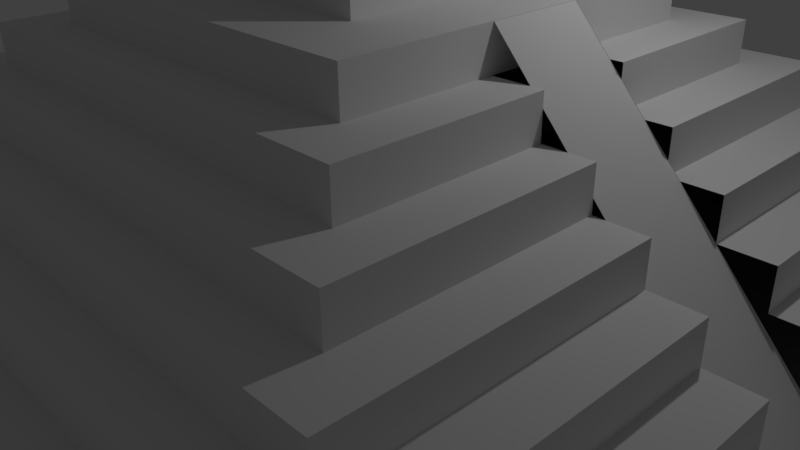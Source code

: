 # Source: Pyramid.blend  (saved by Blender 2.77.0; exported with 4.5.12 LTS)
import bpy
from mathutils import Matrix  # noqa: F401  (used for matrix-valued properties, if any)

bpy.ops.wm.read_factory_settings(use_empty=True)
scene = bpy.context.scene
scene.name = 'Scene'

# ---- collections
col_collection_1 = bpy.data.collections.new('Collection 1'); scene.collection.children.link(col_collection_1)

# ---- materials (node trees are filled in below, after node groups)
mat_material = bpy.data.materials.new('Material')
mat_material.alpha_threshold = 0.0
mat_material.use_transparent_shadow = False
mat_material.roughness = 0.5
mat_material.line_color = (0.0, 0.0, 0.0, 1.0)

# ---- material node trees

# ---- world
world_world = bpy.data.worlds.new('World'); scene.world = world_world
world_world.color = (0.05088, 0.05088, 0.05088)
world_world.use_sun_shadow = False
world_world.sun_shadow_jitter_overblur = 0.0
world_world.cycles.sampling_method = 'MANUAL'

# ---- cameras
cam_camera = bpy.data.cameras.new('Camera')
cam_camera.clip_end = 100.0
cam_camera.lens = 35.0
cam_camera.sensor_width = 32.0
cam_camera.sensor_height = 18.0
cam_camera.ortho_scale = 7.314
cam_camera.dof.focus_distance = 0.0
cam_camera.dof.aperture_fstop = 128.0

# ---- lights
light_lamp = bpy.data.lights.new('Lamp', 'POINT')
light_lamp.transmission_factor = 0.0
light_lamp.cutoff_distance = 30.0
light_lamp.energy = 100.0
light_lamp.shadow_buffer_clip_start = 1.001
light_lamp.shadow_soft_size = 0.1
light_lamp.shadow_maximum_resolution = 0.006
light_lamp.use_absolute_resolution = True

# ---- meshes
me_cube_002 = bpy.data.meshes.new('Cube.002')
me_cube_002.from_pydata([(3.4, 3.4, -1.0), (1.4, 3.4, -1.0), (3.3, 3.3, 1.0), (3.3, 1.5, 1.0), (1.5, 1.5, 1.0), (1.5, 3.3, 1.0), (3.4, 3.4, 1.0), (3.4, 1.4, 1.0), (1.4, 3.4, 1.0), (1.4, 1.4, 1.0), (3.2, 3.2, 2.0), (3.2, 1.6, 2.0), (1.6, 3.2, 2.0), (1.6, 1.6, 2.0), (3.3, 3.3, 2.0), (3.3, 1.5, 2.0), (1.5, 3.3, 2.0), (1.5, 1.5, 2.0), (3.1, 3.1, 3.0), (3.1, 1.7, 3.0), (1.7, 3.1, 3.0), (1.7, 1.7, 3.0), (3.2, 3.2, 3.0), (3.2, 1.6, 3.0), (1.6, 3.2, 3.0), (1.6, 1.6, 3.0), (3.0, 3.0, 4.0), (3.0, 1.8, 4.0), (1.8, 3.0, 4.0), (1.8, 1.8, 4.0), (3.1, 3.1, 4.0), (3.1, 1.7, 4.0), (1.7, 3.1, 4.0), (1.7, 1.7, 4.0), (2.9, 2.9, 5.0), (2.9, 1.9, 5.0), (1.9, 2.9, 5.0), (1.9, 1.9, 5.0), (3.0, 3.0, 5.0), (3.0, 1.8, 5.0), (1.8, 3.0, 5.0), (1.8, 1.8, 5.0), (2.8, 2.8, 6.0), (2.8, 2.0, 6.0), (2.0, 2.8, 6.0), (2.0, 2.0, 6.0), (2.9, 2.9, 6.0), (2.9, 1.9, 6.0), (1.9, 2.9, 6.0), (1.9, 1.9, 6.0), (2.65, 2.65, 7.0), (2.65, 2.15, 7.0), (2.15, 2.65, 7.0), (2.15, 2.15, 7.0), (2.8, 2.8, 7.0), (2.8, 2.0, 7.0), (2.0, 2.8, 7.0), (2.0, 2.0, 7.0), (2.65, 2.65, 9.0), (2.65, 2.15, 9.0), (2.15, 2.65, 9.0), (2.15, 2.15, 9.0), (3.4, 2.5, -1.0), (1.4, 2.5, -1.0), (3.4, 2.5, 1.0), (1.4, 2.5, 1.0), (3.3, 2.5, 1.0), (1.5, 2.5, 1.0), (3.3, 2.5, 2.0), (1.5, 2.5, 2.0), (3.2, 2.5, 2.0), (1.6, 2.5, 2.0), (3.2, 2.5, 3.0), (1.6, 2.5, 3.0), (3.1, 2.5, 3.0), (1.7, 2.5, 3.0), (3.1, 2.5, 4.0), (1.7, 2.5, 4.0), (3.0, 2.5, 4.0), (1.8, 2.5, 4.0), (3.0, 2.5, 5.0), (1.8, 2.5, 5.0), (2.9, 2.5, 5.0), (1.9, 2.5, 5.0), (2.9, 2.5, 6.0), (1.9, 2.5, 6.0), (2.8, 2.5, 6.0), (2.0, 2.5, 6.0), (2.8, 2.5, 7.0), (2.0, 2.5, 7.0), (2.65, 2.5, 7.0), (2.15, 2.5, 7.0), (2.65, 2.5, 9.0), (2.15, 2.5, 9.0), (3.4, 2.3, -1.0), (3.4, 2.3, 1.0), (3.3, 2.3, 1.0), (3.3, 2.3, 2.0), (3.2, 2.3, 2.0), (3.2, 2.3, 3.0), (3.1, 2.3, 3.0), (3.1, 2.3, 4.0), (3.0, 2.3, 4.0), (3.0, 2.3, 5.0), (2.9, 2.3, 5.0), (2.9, 2.3, 6.0), (2.8, 2.3, 6.0), (2.8, 2.3, 7.0), (2.65, 2.3, 7.0), (2.65, 2.3, 9.0), (1.4, 2.3, -1.0), (1.4, 2.3, 1.0), (1.5, 2.3, 1.0), (1.5, 2.3, 2.0), (1.6, 2.3, 2.0), (1.6, 2.3, 3.0), (1.7, 2.3, 3.0), (1.7, 2.3, 4.0), (1.8, 2.3, 4.0), (1.8, 2.3, 5.0), (1.9, 2.3, 5.0), (1.9, 2.3, 6.0), (2.0, 2.3, 6.0), (2.0, 2.3, 7.0), (2.15, 2.3, 7.0), (2.15, 2.3, 9.0), (3.399, 2.5, -1.006), (3.399, 2.3, -1.006), (2.799, 2.5, 6.994), (2.799, 2.3, 6.994)], [], [(6, 0, 1, 8), (96, 3, 7, 95), (5, 2, 6, 8), (3, 4, 9, 7), (67, 5, 8, 65), (98, 11, 15, 97), (12, 10, 14, 16), (11, 13, 17, 15), (71, 12, 16, 69), (100, 19, 23, 99), (20, 18, 22, 24), (19, 21, 25, 23), (75, 20, 24, 73), (18, 20, 32, 30), (102, 27, 31, 101), (28, 26, 30, 32), (27, 29, 33, 31), (79, 28, 32, 77), (26, 28, 40, 38), (104, 35, 39, 103), (36, 34, 38, 40), (35, 37, 41, 39), (83, 36, 40, 81), (34, 36, 48, 46), (106, 43, 47, 105), (44, 42, 46, 48), (43, 45, 49, 47), (87, 44, 48, 85), (42, 44, 56, 54), (108, 51, 55, 107), (52, 50, 54, 56), (51, 53, 57, 55), (91, 52, 56, 89), (109, 125, 61, 59), (124, 53, 61, 125), (50, 52, 60, 58), (52, 91, 93, 60), (58, 60, 93, 92), (124, 91, 89, 123), (50, 90, 88, 54), (122, 87, 85, 121), (42, 86, 84, 46), (120, 83, 81, 119), (34, 82, 80, 38), (118, 79, 77, 117), (26, 78, 76, 30), (116, 75, 73, 115), (18, 74, 72, 22), (114, 71, 69, 113), (10, 70, 68, 14), (112, 67, 65, 111), (2, 66, 64, 6), (4, 112, 111, 9), (13, 114, 113, 17), (21, 116, 115, 25), (29, 118, 117, 33), (37, 120, 119, 41), (45, 122, 121, 49), (53, 124, 123, 57), (91, 124, 125, 93), (92, 93, 125, 109), (90, 108, 107, 88), (62, 94, 110, 63), (111, 110, 94, 95, 96, 97, 98, 99, 100, 101, 102, 103, 104, 105, 106, 107, 108, 109, 125, 124, 123, 122, 121, 120, 119, 118, 117, 116, 115, 114, 113, 112), (129, 127, 126, 128)])
me_cube_002.materials.append(mat_material)
me_cube_002.use_remesh_preserve_volume = False
me_cube_002.use_remesh_preserve_attributes = False
me_cube_002.use_mirror_vertex_groups = False
me_cube_002.update()
me_cube_001 = bpy.data.meshes.new('Cube.001')
me_cube_001.from_pydata([(1.0, 1.0, -1.0), (1.0, -1.0, -1.0), (-1.0, 1.0, -1.0), (0.9, 0.9, 1.0), (0.9, -0.9, 1.0), (-0.9, -0.9, 1.0), (-0.9, 0.9, 1.0), (1.0, 1.0, 1.0), (1.0, -1.0, 1.0), (-1.0, 1.0, 1.0), (-1.0, -1.0, 1.0), (0.8, 0.8, 2.0), (0.8, -0.8, 2.0), (-0.8, 0.8, 2.0), (-0.8, -0.8, 2.0), (0.9, 0.9, 2.0), (0.9, -0.9, 2.0), (-0.9, 0.9, 2.0), (-0.9, -0.9, 2.0), (0.7, 0.7, 3.0), (0.7, -0.7, 3.0), (-0.7, 0.7, 3.0), (-0.7, -0.7, 3.0), (0.8, 0.8, 3.0), (0.8, -0.8, 3.0), (-0.8, 0.8, 3.0), (-0.8, -0.8, 3.0), (0.6, 0.6, 4.0), (0.6, -0.6, 4.0), (-0.6, 0.6, 4.0), (-0.6, -0.6, 4.0), (0.7, 0.7, 4.0), (0.7, -0.7, 4.0), (-0.7, 0.7, 4.0), (-0.7, -0.7, 4.0), (0.5, 0.5, 5.0), (0.5, -0.5, 5.0), (-0.5, 0.5, 5.0), (-0.5, -0.5, 5.0), (0.6, 0.6, 5.0), (0.6, -0.6, 5.0), (-0.6, 0.6, 5.0), (-0.6, -0.6, 5.0), (0.4, 0.4, 6.0), (0.4, -0.4, 6.0), (-0.4, 0.4, 6.0), (-0.4, -0.4, 6.0), (0.5, 0.5, 6.0), (0.5, -0.5, 6.0), (-0.5, 0.5, 6.0), (-0.5, -0.5, 6.0), (0.25, 0.25, 7.0), (0.25, -0.25, 7.0), (-0.25, 0.25, 7.0), (-0.25, -0.25, 7.0), (0.4, 0.4, 7.0), (0.4, -0.4, 7.0), (-0.4, 0.4, 7.0), (-0.4, -0.4, 7.0), (0.25, 0.25, 9.0), (0.25, -0.25, 9.0), (-0.25, 0.25, 9.0), (-0.25, -0.25, 9.0), (1.0, 0.1, -1.0), (1.0, 0.1, 1.0), (-1.0, 0.1, 1.0), (0.9, 0.1, 1.0), (-0.9, 0.1, 1.0), (0.9, 0.1, 2.0), (-0.9, 0.1, 2.0), (0.8, 0.1, 2.0), (-0.8, 0.1, 2.0), (0.8, 0.1, 3.0), (-0.8, 0.1, 3.0), (0.7, 0.1, 3.0), (-0.7, 0.1, 3.0), (0.7, 0.1, 4.0), (-0.7, 0.1, 4.0), (0.6, 0.1, 4.0), (-0.6, 0.1, 4.0), (0.6, 0.1, 5.0), (-0.6, 0.1, 5.0), (0.5, 0.1, 5.0), (-0.5, 0.1, 5.0), (0.5, 0.1, 6.0), (-0.5, 0.1, 6.0), (0.4, 0.1, 6.0), (-0.4, 0.1, 6.0), (0.4, 0.1, 7.0), (-0.4, 0.1, 7.0), (0.25, 0.1, 7.0), (-0.25, 0.1, 7.0), (0.25, 0.1, 9.0), (-0.25, 0.1, 9.0), (1.0, -0.1, -1.0), (1.0, -0.1, 1.0), (0.9, -0.1, 1.0), (0.9, -0.1, 2.0), (0.8, -0.1, 2.0), (0.8, -0.1, 3.0), (0.7, -0.1, 3.0), (0.7, -0.1, 4.0), (0.6, -0.1, 4.0), (0.6, -0.1, 5.0), (0.5, -0.1, 5.0), (0.5, -0.1, 6.0), (0.4, -0.1, 6.0), (0.4, -0.1, 7.0), (0.25, -0.1, 7.0), (0.25, -0.1, 9.0), (-1.0, -0.1, -1.0), (-1.0, -0.1, 1.0), (-0.9, -0.1, 1.0), (-0.9, -0.1, 2.0), (-0.8, -0.1, 2.0), (-0.8, -0.1, 3.0), (-0.7, -0.1, 3.0), (-0.7, -0.1, 4.0), (-0.6, -0.1, 4.0), (-0.6, -0.1, 5.0), (-0.5, -0.1, 5.0), (-0.5, -0.1, 6.0), (-0.4, -0.1, 6.0), (-0.4, -0.1, 7.0), (-0.25, -0.1, 7.0), (-0.25, -0.1, 9.0), (0.9994, 0.1, -1.006), (0.9994, -0.1, -1.006), (0.3994, 0.1, 6.994), (0.3994, -0.1, 6.994)], [], [(94, 95, 8, 1), (7, 0, 2, 9), (96, 4, 8, 95), (6, 3, 7, 9), (4, 5, 10, 8), (67, 6, 9, 65), (66, 3, 15, 68), (3, 6, 17, 15), (98, 12, 16, 97), (13, 11, 15, 17), (12, 14, 18, 16), (71, 13, 17, 69), (11, 13, 25, 23), (70, 11, 23, 72), (100, 20, 24, 99), (21, 19, 23, 25), (20, 22, 26, 24), (75, 21, 25, 73), (19, 21, 33, 31), (74, 19, 31, 76), (102, 28, 32, 101), (29, 27, 31, 33), (28, 30, 34, 32), (79, 29, 33, 77), (78, 27, 39, 80), (27, 29, 41, 39), (104, 36, 40, 103), (37, 35, 39, 41), (36, 38, 42, 40), (83, 37, 41, 81), (82, 35, 47, 84), (35, 37, 49, 47), (106, 44, 48, 105), (45, 43, 47, 49), (44, 46, 50, 48), (87, 45, 49, 85), (90, 51, 59, 92), (43, 45, 57, 55), (86, 43, 55, 88), (108, 52, 56, 107), (53, 51, 55, 57), (52, 54, 58, 56), (91, 53, 57, 89), (109, 125, 62, 60), (51, 53, 61, 59), (59, 61, 93, 92), (124, 91, 89, 123), (51, 90, 88, 55), (108, 90, 92, 109), (122, 87, 85, 121), (43, 86, 84, 47), (120, 83, 81, 119), (35, 82, 80, 39), (118, 79, 77, 117), (27, 78, 76, 31), (116, 75, 73, 115), (19, 74, 72, 23), (114, 71, 69, 113), (11, 70, 68, 15), (112, 67, 65, 111), (3, 66, 64, 7), (0, 7, 64, 63), (5, 112, 111, 10), (4, 96, 97, 16), (14, 114, 113, 18), (12, 98, 99, 24), (22, 116, 115, 26), (20, 100, 101, 32), (30, 118, 117, 34), (28, 102, 103, 40), (38, 120, 119, 42), (36, 104, 105, 48), (46, 122, 121, 50), (52, 108, 109, 60), (44, 106, 107, 56), (54, 124, 123, 58), (92, 93, 125, 109), (90, 108, 107, 88), (111, 110, 94, 95, 96, 97, 98, 99, 100, 101, 102, 103, 104, 105, 106, 107, 108, 109, 125, 124, 123, 122, 121, 120, 119, 118, 117, 116, 115, 114, 113, 112), (129, 127, 126, 128)])
me_cube_001.materials.append(mat_material)
me_cube_001.use_remesh_preserve_volume = False
me_cube_001.use_remesh_preserve_attributes = False
me_cube_001.use_mirror_vertex_groups = False
me_cube_001.update()
me_cube = bpy.data.meshes.new('Cube')
me_cube.from_pydata([(1.0, 1.0, -1.0), (1.0, -1.0, -1.0), (-1.0, -1.0, -1.0), (-1.0, 1.0, -1.0), (0.9, -0.9, 1.0), (-0.9, -0.9, 1.0), (-0.9, 0.9, 1.0), (1.0, -1.0, 1.0), (-1.0, 1.0, 1.0), (-1.0, -1.0, 1.0), (0.8, -0.8, 2.0), (-0.8, 0.8, 2.0), (-0.8, -0.8, 2.0), (0.9, -0.9, 2.0), (-0.9, 0.9, 2.0), (-0.9, -0.9, 2.0), (0.7, -0.7, 3.0), (-0.7, 0.7, 3.0), (-0.7, -0.7, 3.0), (0.8, -0.8, 3.0), (-0.8, 0.8, 3.0), (-0.8, -0.8, 3.0), (0.6, -0.6, 4.0), (-0.6, 0.6, 4.0), (-0.6, -0.6, 4.0), (0.7, -0.7, 4.0), (-0.7, 0.7, 4.0), (-0.7, -0.7, 4.0), (0.5, -0.5, 5.0), (-0.5, 0.5, 5.0), (-0.5, -0.5, 5.0), (0.6, -0.6, 5.0), (-0.6, 0.6, 5.0), (-0.6, -0.6, 5.0), (0.4, -0.4, 6.0), (-0.4, 0.4, 6.0), (-0.4, -0.4, 6.0), (0.5, -0.5, 6.0), (-0.5, 0.5, 6.0), (-0.5, -0.5, 6.0), (0.25, -0.25, 7.0), (-0.25, 0.25, 7.0), (-0.25, -0.25, 7.0), (0.4, -0.4, 7.0), (-0.4, 0.4, 7.0), (-0.4, -0.4, 7.0), (0.25, -0.25, 9.0), (-0.25, 0.25, 9.0), (-0.25, -0.25, 9.0), (1.0, 0.1, -1.0), (-1.0, 0.1, -1.0), (-1.0, 0.1, 1.0), (-0.9, 0.1, 1.0), (-0.9, 0.1, 2.0), (-0.8, 0.1, 2.0), (-0.8, 0.1, 3.0), (0.7, 0.1, 3.0), (-0.7, 0.1, 3.0), (-0.7, 0.1, 4.0), (0.6, 0.1, 4.0), (-0.6, 0.1, 4.0), (-0.6, 0.1, 5.0), (0.5, 0.1, 5.0), (-0.5, 0.1, 5.0), (-0.5, 0.1, 6.0), (0.4, 0.1, 6.0), (-0.4, 0.1, 6.0), (0.4, 0.1, 7.0), (-0.4, 0.1, 7.0), (-0.25, 0.1, 7.0), (-0.25, 0.1, 9.0), (1.0, -0.1, -1.0), (0.7, -0.1, 3.0), (0.6, -0.1, 4.0), (0.5, -0.1, 5.0), (0.4, -0.1, 6.0), (0.4, -0.1, 7.0), (-1.0, -0.1, -1.0), (-1.0, -0.1, 1.0), (-0.9, -0.1, 1.0), (-0.9, -0.1, 2.0), (-0.8, -0.1, 2.0), (-0.8, -0.1, 3.0), (-0.7, -0.1, 3.0), (-0.7, -0.1, 4.0), (-0.6, -0.1, 4.0), (-0.6, -0.1, 5.0), (-0.5, -0.1, 5.0), (-0.5, -0.1, 6.0), (-0.4, -0.1, 6.0), (-0.4, -0.1, 7.0), (-0.25, -0.1, 7.0), (-0.25, -0.1, 9.0), (0.9994, 0.1, -1.006), (0.9994, -0.1, -1.006), (0.3994, 0.1, 6.994), (0.3994, -0.1, 6.994), (0.9994, 0.1, -1.006), (0.9994, -0.1, -1.006), (0.3994, 0.1, 6.994), (0.3994, -0.1, 6.994), (3.4, 3.4, -1.0), (3.4, 1.4, -1.0), (1.4, 1.4, -1.0), (1.4, 3.4, -1.0), (3.3, 3.3, 1.0), (3.3, 1.5, 1.0), (1.5, 1.5, 1.0), (1.5, 3.3, 1.0), (3.4, 3.4, 1.0), (3.4, 1.4, 1.0), (1.4, 3.4, 1.0), (1.4, 1.4, 1.0), (3.2, 3.2, 2.0), (3.2, 1.6, 2.0), (1.6, 3.2, 2.0), (1.6, 1.6, 2.0), (3.3, 3.3, 2.0), (3.3, 1.5, 2.0), (1.5, 3.3, 2.0), (1.5, 1.5, 2.0), (3.1, 3.1, 3.0), (3.1, 1.7, 3.0), (1.7, 3.1, 3.0), (1.7, 1.7, 3.0), (3.2, 3.2, 3.0), (3.2, 1.6, 3.0), (1.6, 3.2, 3.0), (1.6, 1.6, 3.0), (3.0, 3.0, 4.0), (3.0, 1.8, 4.0), (1.8, 3.0, 4.0), (1.8, 1.8, 4.0), (3.1, 3.1, 4.0), (3.1, 1.7, 4.0), (1.7, 3.1, 4.0), (1.7, 1.7, 4.0), (2.9, 2.9, 5.0), (2.9, 1.9, 5.0), (1.9, 2.9, 5.0), (1.9, 1.9, 5.0), (3.0, 3.0, 5.0), (3.0, 1.8, 5.0), (1.8, 3.0, 5.0), (1.8, 1.8, 5.0), (2.8, 2.8, 6.0), (2.8, 2.0, 6.0), (2.0, 2.8, 6.0), (2.0, 2.0, 6.0), (2.9, 2.9, 6.0), (2.9, 1.9, 6.0), (1.9, 2.9, 6.0), (1.9, 1.9, 6.0), (2.65, 2.65, 7.0), (2.65, 2.15, 7.0), (2.15, 2.15, 7.0), (2.8, 2.8, 7.0), (2.8, 2.0, 7.0), (2.0, 2.8, 7.0), (2.0, 2.0, 7.0), (2.65, 2.65, 9.0), (2.65, 2.15, 9.0), (2.15, 2.15, 9.0), (3.4, 2.5, -1.0), (1.4, 2.5, -1.0), (3.4, 2.5, 1.0), (1.4, 2.5, 1.0), (3.3, 2.5, 1.0), (1.5, 2.5, 1.0), (3.3, 2.5, 2.0), (1.5, 2.5, 2.0), (3.2, 2.5, 2.0), (1.6, 2.5, 2.0), (3.2, 2.5, 3.0), (1.6, 2.5, 3.0), (3.1, 2.5, 3.0), (1.7, 2.5, 3.0), (3.1, 2.5, 4.0), (1.7, 2.5, 4.0), (3.0, 2.5, 4.0), (1.8, 2.5, 4.0), (3.0, 2.5, 5.0), (1.8, 2.5, 5.0), (2.9, 2.5, 5.0), (1.9, 2.5, 5.0), (2.9, 2.5, 6.0), (1.9, 2.5, 6.0), (2.8, 2.5, 6.0), (2.0, 2.5, 6.0), (2.8, 2.5, 7.0), (2.0, 2.5, 7.0), (2.65, 2.5, 7.0), (2.65, 2.5, 9.0), (3.4, 2.3, -1.0), (3.4, 2.3, 1.0), (3.3, 2.3, 1.0), (3.3, 2.3, 2.0), (3.2, 2.3, 2.0), (3.2, 2.3, 3.0), (3.1, 2.3, 3.0), (3.1, 2.3, 4.0), (3.0, 2.3, 4.0), (3.0, 2.3, 5.0), (2.9, 2.3, 5.0), (2.9, 2.3, 6.0), (2.8, 2.3, 6.0), (2.8, 2.3, 7.0), (2.65, 2.3, 7.0), (2.65, 2.3, 9.0), (1.4, 2.3, -1.0), (1.4, 2.3, 1.0), (1.5, 2.3, 1.0), (1.5, 2.3, 2.0), (1.6, 2.3, 2.0), (1.6, 2.3, 3.0), (1.7, 2.3, 3.0), (1.7, 2.3, 4.0), (1.8, 2.3, 4.0), (1.8, 2.3, 5.0), (1.9, 2.3, 5.0), (1.9, 2.3, 6.0), (2.0, 2.3, 6.0), (2.0, 2.3, 7.0), (3.399, 2.5, -1.006), (3.399, 2.3, -1.006), (2.799, 2.5, 6.994), (2.799, 2.3, 6.994), (3.399, 2.5, -1.006), (3.399, 2.3, -1.006), (2.799, 2.5, 6.994), (2.799, 2.3, 6.994), (5.8, 5.8, -1.0), (5.8, 3.8, -1.0), (3.8, 3.8, -1.0), (3.8, 5.8, -1.0), (5.7, 5.7, 1.0), (5.7, 3.9, 1.0), (3.9, 3.9, 1.0), (3.9, 5.7, 1.0), (5.8, 5.8, 1.0), (5.8, 3.8, 1.0), (3.8, 5.8, 1.0), (3.8, 3.8, 1.0), (5.6, 5.6, 2.0), (5.6, 4.0, 2.0), (4.0, 5.6, 2.0), (4.0, 4.0, 2.0), (5.7, 5.7, 2.0), (5.7, 3.9, 2.0), (3.9, 5.7, 2.0), (3.9, 3.9, 2.0), (5.5, 5.5, 3.0), (5.5, 4.1, 3.0), (4.1, 5.5, 3.0), (4.1, 4.1, 3.0), (5.6, 5.6, 3.0), (5.6, 4.0, 3.0), (4.0, 5.6, 3.0), (4.0, 4.0, 3.0), (5.4, 5.4, 4.0), (5.4, 4.2, 4.0), (4.2, 5.4, 4.0), (4.2, 4.2, 4.0), (5.5, 5.5, 4.0), (5.5, 4.1, 4.0), (4.1, 5.5, 4.0), (4.1, 4.1, 4.0), (5.3, 5.3, 5.0), (5.3, 4.3, 5.0), (4.3, 5.3, 5.0), (4.3, 4.3, 5.0), (5.4, 5.4, 5.0), (5.4, 4.2, 5.0), (4.2, 5.4, 5.0), (4.2, 4.2, 5.0), (5.2, 5.2, 6.0), (5.2, 4.4, 6.0), (4.4, 5.2, 6.0), (4.4, 4.4, 6.0), (5.3, 5.3, 6.0), (5.3, 4.3, 6.0), (4.3, 5.3, 6.0), (4.3, 4.3, 6.0), (5.05, 5.05, 7.0), (5.05, 4.55, 7.0), (4.55, 5.05, 7.0), (4.55, 4.55, 7.0), (5.2, 5.2, 7.0), (5.2, 4.4, 7.0), (4.4, 5.2, 7.0), (4.4, 4.4, 7.0), (5.05, 5.05, 9.0), (5.05, 4.55, 9.0), (4.55, 5.05, 9.0), (4.55, 4.55, 9.0), (5.8, 4.9, -1.0), (3.8, 4.9, -1.0), (5.8, 4.9, 1.0), (3.8, 4.9, 1.0), (5.7, 4.9, 1.0), (3.9, 4.9, 1.0), (5.7, 4.9, 2.0), (3.9, 4.9, 2.0), (5.6, 4.9, 2.0), (4.0, 4.9, 2.0), (5.6, 4.9, 3.0), (4.0, 4.9, 3.0), (5.5, 4.9, 3.0), (4.1, 4.9, 3.0), (5.5, 4.9, 4.0), (4.1, 4.9, 4.0), (5.4, 4.9, 4.0), (4.2, 4.9, 4.0), (5.4, 4.9, 5.0), (4.2, 4.9, 5.0), (5.3, 4.9, 5.0), (4.3, 4.9, 5.0), (5.3, 4.9, 6.0), (4.3, 4.9, 6.0), (5.2, 4.9, 6.0), (4.4, 4.9, 6.0), (5.2, 4.9, 7.0), (4.4, 4.9, 7.0), (5.05, 4.9, 7.0), (4.55, 4.9, 7.0), (5.05, 4.9, 9.0), (4.55, 4.9, 9.0), (5.8, 4.7, -1.0), (5.8, 4.7, 1.0), (5.7, 4.7, 1.0), (5.7, 4.7, 2.0), (5.6, 4.7, 2.0), (5.6, 4.7, 3.0), (5.5, 4.7, 3.0), (5.5, 4.7, 4.0), (5.4, 4.7, 4.0), (5.4, 4.7, 5.0), (5.3, 4.7, 5.0), (5.3, 4.7, 6.0), (5.2, 4.7, 6.0), (5.2, 4.7, 7.0), (5.05, 4.7, 7.0), (5.05, 4.7, 9.0), (3.8, 4.7, -1.0), (3.8, 4.7, 1.0), (3.9, 4.7, 1.0), (3.9, 4.7, 2.0), (4.0, 4.7, 2.0), (4.0, 4.7, 3.0), (4.1, 4.7, 3.0), (4.1, 4.7, 4.0), (4.2, 4.7, 4.0), (4.2, 4.7, 5.0), (4.3, 4.7, 5.0), (4.3, 4.7, 6.0), (4.4, 4.7, 6.0), (4.4, 4.7, 7.0), (4.55, 4.7, 7.0), (4.55, 4.7, 9.0), (5.799, 4.9, -1.006), (5.799, 4.7, -1.006), (5.199, 4.9, 6.994), (5.199, 4.7, 6.994), (5.799, 4.9, -1.006), (5.799, 4.7, -1.006), (5.199, 4.9, 6.994), (5.199, 4.7, 6.994)], [(56, 72), (59, 73), (62, 74), (175, 199), (179, 201), (183, 203), (307, 333), (311, 335), (315, 337)], [(71, 1, 2, 77), (5, 4, 13, 15), (1, 7, 9, 2), (50, 51, 8, 3), (81, 12, 21, 82), (79, 5, 15, 80), (83, 18, 27, 84), (12, 10, 19, 21), (24, 22, 31, 33), (18, 16, 25, 27), (30, 28, 37, 39), (85, 24, 33, 86), (89, 36, 45, 90), (87, 30, 39, 88), (36, 34, 43, 45), (91, 42, 48, 92), (42, 40, 46, 48), (41, 69, 70, 47), (75, 65, 67, 76), (29, 63, 64, 38), (35, 66, 68, 44), (23, 60, 61, 32), (17, 57, 58, 26), (6, 52, 53, 14), (11, 54, 55, 20), (77, 78, 51, 50), (0, 49, 50, 3), (2, 9, 78, 77), (69, 91, 92, 70), (63, 87, 88, 64), (66, 89, 90, 68), (60, 85, 86, 61), (57, 83, 84, 58), (52, 79, 80, 53), (54, 81, 82, 55), (49, 71, 77, 50), (76, 71, 94, 96), (96, 94, 98, 100), (71, 49, 93, 94), (67, 76, 96, 95), (49, 67, 95, 93), (95, 96, 100, 99), (93, 95, 99, 97), (94, 93, 97, 98), (193, 102, 103, 209), (107, 106, 118, 120), (193, 194, 110, 102), (102, 110, 112, 103), (164, 166, 111, 104), (213, 116, 128, 214), (167, 105, 117, 169), (211, 107, 120, 212), (105, 108, 119, 117), (215, 124, 136, 216), (113, 115, 127, 125), (116, 114, 126, 128), (171, 113, 125, 173), (132, 130, 142, 144), (124, 122, 134, 136), (175, 121, 133, 177), (140, 138, 150, 152), (179, 129, 141, 181), (217, 132, 144, 218), (221, 148, 159, 222), (183, 137, 149, 185), (219, 140, 152, 220), (191, 153, 160, 192), (148, 146, 157, 159), (187, 145, 156, 189), (155, 154, 161, 162), (205, 187, 189, 206), (207, 191, 192, 208), (139, 184, 186, 151), (147, 188, 190, 158), (131, 180, 182, 143), (123, 176, 178, 135), (108, 168, 170, 119), (115, 172, 174, 127), (209, 210, 166, 164), (101, 109, 165, 163), (101, 163, 164, 104), (103, 112, 210, 209), (106, 195, 196, 118), (114, 197, 198, 126), (122, 199, 200, 134), (130, 201, 202, 142), (138, 203, 204, 150), (154, 207, 208, 161), (146, 205, 206, 157), (184, 219, 220, 186), (188, 221, 222, 190), (180, 217, 218, 182), (176, 215, 216, 178), (168, 211, 212, 170), (172, 213, 214, 174), (206, 193, 224, 226), (226, 224, 228, 230), (193, 163, 223, 224), (189, 206, 226, 225), (163, 189, 225, 223), (225, 226, 230, 229), (223, 225, 229, 227), (224, 223, 227, 228), (327, 232, 233, 343), (237, 236, 248, 250), (327, 328, 240, 232), (232, 240, 242, 233), (296, 298, 241, 234), (239, 231, 234, 241), (329, 236, 240, 328), (238, 235, 239, 241), (236, 237, 242, 240), (300, 238, 241, 298), (347, 246, 258, 348), (299, 235, 247, 301), (345, 237, 250, 346), (235, 238, 249, 247), (331, 244, 248, 330), (245, 243, 247, 249), (244, 246, 250, 248), (304, 245, 249, 302), (349, 254, 266, 350), (243, 245, 257, 255), (246, 244, 256, 258), (303, 243, 255, 305), (333, 252, 256, 332), (253, 251, 255, 257), (252, 254, 258, 256), (308, 253, 257, 306), (262, 260, 272, 274), (251, 253, 265, 263), (254, 252, 264, 266), (307, 251, 263, 309), (335, 260, 264, 334), (261, 259, 263, 265), (260, 262, 266, 264), (312, 261, 265, 310), (270, 268, 280, 282), (311, 259, 271, 313), (351, 262, 274, 352), (259, 261, 273, 271), (337, 268, 272, 336), (269, 267, 271, 273), (268, 270, 274, 272), (316, 269, 273, 314), (355, 278, 290, 356), (315, 267, 279, 317), (353, 270, 282, 354), (267, 269, 281, 279), (339, 276, 280, 338), (277, 275, 279, 281), (276, 278, 282, 280), (320, 277, 281, 318), (323, 283, 291, 325), (275, 277, 289, 287), (278, 276, 288, 290), (319, 275, 287, 321), (341, 284, 288, 340), (285, 283, 287, 289), (284, 286, 290, 288), (324, 285, 289, 322), (342, 358, 294, 292), (357, 286, 294, 358), (283, 285, 293, 291), (286, 284, 292, 294), (285, 324, 326, 293), (291, 293, 326, 325), (357, 324, 322, 356), (283, 323, 321, 287), (339, 319, 321, 340), (341, 323, 325, 342), (355, 320, 318, 354), (275, 319, 317, 279), (269, 316, 318, 281), (277, 320, 322, 289), (353, 316, 314, 352), (267, 315, 313, 271), (261, 312, 314, 273), (351, 312, 310, 350), (259, 311, 309, 263), (349, 308, 306, 348), (251, 307, 305, 255), (253, 308, 310, 265), (347, 304, 302, 346), (243, 303, 301, 247), (238, 300, 302, 249), (245, 304, 306, 257), (345, 300, 298, 344), (235, 299, 297, 239), (343, 344, 298, 296), (231, 239, 297, 295), (231, 295, 296, 234), (233, 242, 344, 343), (237, 345, 344, 242), (236, 329, 330, 248), (246, 347, 346, 250), (244, 331, 332, 256), (254, 349, 348, 258), (252, 333, 334, 264), (262, 351, 350, 266), (260, 335, 336, 272), (270, 353, 352, 274), (268, 337, 338, 280), (278, 355, 354, 282), (284, 341, 342, 292), (276, 339, 340, 288), (286, 357, 356, 290), (324, 357, 358, 326), (325, 326, 358, 342), (323, 341, 340, 321), (316, 353, 354, 318), (320, 355, 356, 322), (312, 351, 352, 314), (308, 349, 350, 310), (300, 345, 346, 302), (304, 347, 348, 306), (295, 327, 343, 296), (344, 343, 327, 328, 329, 330, 331, 332, 333, 334, 335, 336, 337, 338, 339, 340, 341, 342, 358, 357, 356, 355, 354, 353, 352, 351, 350, 349, 348, 347, 346, 345), (340, 327, 360, 362), (362, 360, 364, 366), (327, 295, 359, 360), (321, 340, 362, 361), (295, 321, 361, 359), (366, 364, 363, 365), (361, 362, 366, 365), (359, 361, 365, 363), (360, 359, 363, 364)])
me_cube.materials.append(mat_material)
me_cube.use_remesh_preserve_volume = False
me_cube.use_remesh_preserve_attributes = False
me_cube.use_mirror_vertex_groups = False
me_cube.update()

# ---- objects
ob_cube_002 = bpy.data.objects.new('Cube.002', me_cube_002)
ob_cube_001 = bpy.data.objects.new('Cube.001', me_cube_001)
ob_cube = bpy.data.objects.new('Cube', me_cube)
ob_lamp = bpy.data.objects.new('Lamp', light_lamp)
ob_camera = bpy.data.objects.new('Camera', cam_camera)

# ---- transforms, parenting, visibility, modifiers, constraints
ob_cube_002.location = (0.0, 0.0, 0.0)
ob_cube_002.scale = (6.0, 6.0, 0.5)
ob_cube_002.lock_rotations_4d = False
ob_cube_002.empty_display_type = 'ARROWS'
ob_cube_002.lineart.crease_threshold = 0.0
ob_cube_001.location = (0.0, 0.0, 0.0)
ob_cube_001.scale = (6.0, 6.0, 0.5)
ob_cube_001.lock_rotations_4d = False
ob_cube_001.empty_display_type = 'ARROWS'
ob_cube_001.lineart.crease_threshold = 0.0
ob_cube.location = (0.0, 0.0, 0.0)
ob_cube.scale = (6.0, 6.0, 0.5)
ob_cube.lock_rotations_4d = False
ob_cube.empty_display_type = 'ARROWS'
ob_cube.lineart.crease_threshold = 0.0
ob_lamp.location = (4.076, 1.005, 5.904)
ob_lamp.rotation_euler = (0.6503, 0.05522, 1.866)
ob_lamp.lock_rotations_4d = False
ob_lamp.empty_display_type = 'ARROWS'
ob_lamp.color = (0.0, 0.0, 0.0, 0.0)
ob_lamp.lineart.crease_threshold = 0.0
ob_camera.location = (7.481, -6.508, 5.344)
ob_camera.rotation_euler = (1.109, 0.01082, 0.8149)
ob_camera.lock_rotations_4d = False
ob_camera.empty_display_type = 'ARROWS'
ob_camera.color = (0.0, 0.0, 0.0, 0.0)
ob_camera.display_type = 'WIRE'
ob_camera.lineart.crease_threshold = 0.0

# ---- collection membership
col_collection_1.objects.link(ob_cube_002)
col_collection_1.objects.link(ob_cube_001)
col_collection_1.objects.link(ob_cube)
col_collection_1.objects.link(ob_lamp)
col_collection_1.objects.link(ob_camera)

# ---- scene / render settings (as saved in the file)
scene.camera = ob_camera
scene.frame_start = 1; scene.frame_end = 250; scene.frame_set(1)
scene.render.engine = 'BLENDER_EEVEE_NEXT'
scene.render.resolution_percentage = 50
scene.render.dither_intensity = 0.0
scene.cycles.use_denoising = False
scene.cycles.samples = 128
scene.cycles.sampling_pattern = 'TABULATED_SOBOL'
scene.cycles.light_sampling_threshold = 0.0
scene.cycles.use_adaptive_sampling = False
scene.cycles.use_light_tree = False
scene.cycles.blur_glossy = 0.0
scene.cycles.sample_clamp_indirect = 0.0
scene.view_settings.view_transform = 'Standard'
bpy.context.view_layer.update()
